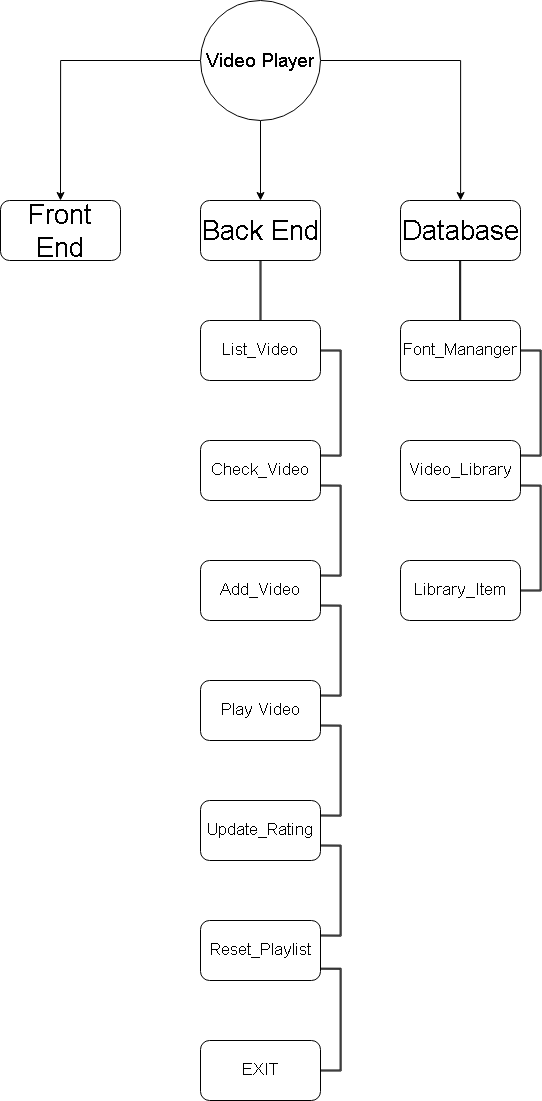

The diagram above was exported from draw.io. Its source (the exported page's mxGraphModel, read from the mxfile embedded in the PNG):
<mxGraphModel dx="2333" dy="1160" grid="1" gridSize="10" guides="1" tooltips="1" connect="1" arrows="1" fold="1" page="1" pageScale="1" pageWidth="827" pageHeight="1169" math="0" shadow="0">
  <root>
    <mxCell id="0" />
    <mxCell id="1" parent="0" />
    <mxCell id="Xph9T_Y_xDstDuEijtqM-5" style="edgeStyle=orthogonalEdgeStyle;rounded=0;orthogonalLoop=1;jettySize=auto;html=1;exitX=0;exitY=0.5;exitDx=0;exitDy=0;entryX=0.5;entryY=0;entryDx=0;entryDy=0;" parent="1" source="Xph9T_Y_xDstDuEijtqM-1" target="Xph9T_Y_xDstDuEijtqM-3" edge="1">
      <mxGeometry relative="1" as="geometry" />
    </mxCell>
    <mxCell id="Xph9T_Y_xDstDuEijtqM-6" style="edgeStyle=orthogonalEdgeStyle;rounded=0;orthogonalLoop=1;jettySize=auto;html=1;exitX=0.5;exitY=1;exitDx=0;exitDy=0;entryX=0.5;entryY=0;entryDx=0;entryDy=0;" parent="1" source="Xph9T_Y_xDstDuEijtqM-1" target="Xph9T_Y_xDstDuEijtqM-2" edge="1">
      <mxGeometry relative="1" as="geometry" />
    </mxCell>
    <mxCell id="Xph9T_Y_xDstDuEijtqM-7" style="edgeStyle=orthogonalEdgeStyle;rounded=0;orthogonalLoop=1;jettySize=auto;html=1;exitX=1;exitY=0.5;exitDx=0;exitDy=0;" parent="1" source="Xph9T_Y_xDstDuEijtqM-1" target="Xph9T_Y_xDstDuEijtqM-4" edge="1">
      <mxGeometry relative="1" as="geometry" />
    </mxCell>
    <mxCell id="Xph9T_Y_xDstDuEijtqM-1" value="&lt;font style=&quot;vertical-align: inherit; font-size: 19px;&quot;&gt;&lt;font style=&quot;vertical-align: inherit; font-size: 19px;&quot;&gt;&lt;font style=&quot;vertical-align: inherit; font-size: 19px;&quot;&gt;&lt;font style=&quot;vertical-align: inherit; font-size: 19px;&quot;&gt;Video Player&lt;/font&gt;&lt;/font&gt;&lt;/font&gt;&lt;/font&gt;" style="ellipse;whiteSpace=wrap;html=1;aspect=fixed;" parent="1" vertex="1">
      <mxGeometry x="360" y="40" width="120" height="120" as="geometry" />
    </mxCell>
    <mxCell id="Xph9T_Y_xDstDuEijtqM-2" value="Back End" style="rounded=1;whiteSpace=wrap;html=1;fontSize=27;" parent="1" vertex="1">
      <mxGeometry x="360" y="240" width="120" height="60" as="geometry" />
    </mxCell>
    <mxCell id="Xph9T_Y_xDstDuEijtqM-3" value="Front End" style="rounded=1;whiteSpace=wrap;html=1;fontSize=27;" parent="1" vertex="1">
      <mxGeometry x="160" y="240" width="120" height="60" as="geometry" />
    </mxCell>
    <mxCell id="Xph9T_Y_xDstDuEijtqM-4" value="Database" style="rounded=1;whiteSpace=wrap;html=1;fontSize=27;" parent="1" vertex="1">
      <mxGeometry x="560" y="240" width="120" height="60" as="geometry" />
    </mxCell>
    <mxCell id="HI1dLzew08WlSXnMV7zF-9" value="Library_Item" style="rounded=1;whiteSpace=wrap;html=1;fontSize=17;" vertex="1" parent="1">
      <mxGeometry x="560" y="600" width="120" height="60" as="geometry" />
    </mxCell>
    <mxCell id="HI1dLzew08WlSXnMV7zF-10" value="Video_Library" style="rounded=1;whiteSpace=wrap;html=1;fontSize=17;" vertex="1" parent="1">
      <mxGeometry x="560" y="480" width="120" height="60" as="geometry" />
    </mxCell>
    <mxCell id="HI1dLzew08WlSXnMV7zF-19" style="edgeStyle=orthogonalEdgeStyle;rounded=0;orthogonalLoop=1;jettySize=auto;html=1;exitX=1;exitY=0.5;exitDx=0;exitDy=0;entryX=1;entryY=0.25;entryDx=0;entryDy=0;shape=link;width=1;fontSize=17;" edge="1" parent="1" source="HI1dLzew08WlSXnMV7zF-11" target="HI1dLzew08WlSXnMV7zF-10">
      <mxGeometry relative="1" as="geometry" />
    </mxCell>
    <mxCell id="HI1dLzew08WlSXnMV7zF-11" value="Font_Mananger" style="rounded=1;whiteSpace=wrap;html=1;fontSize=17;" vertex="1" parent="1">
      <mxGeometry x="560" y="360" width="120" height="60" as="geometry" />
    </mxCell>
    <mxCell id="HI1dLzew08WlSXnMV7zF-12" value="EXIT" style="rounded=1;whiteSpace=wrap;html=1;fontSize=17;" vertex="1" parent="1">
      <mxGeometry x="360" y="1080" width="120" height="60" as="geometry" />
    </mxCell>
    <mxCell id="HI1dLzew08WlSXnMV7zF-13" value="Reset_Playlist" style="rounded=1;whiteSpace=wrap;html=1;fontSize=17;" vertex="1" parent="1">
      <mxGeometry x="360" y="960" width="120" height="60" as="geometry" />
    </mxCell>
    <mxCell id="HI1dLzew08WlSXnMV7zF-14" value="Update_Rating" style="rounded=1;whiteSpace=wrap;html=1;fontSize=17;" vertex="1" parent="1">
      <mxGeometry x="360" y="840" width="120" height="60" as="geometry" />
    </mxCell>
    <mxCell id="HI1dLzew08WlSXnMV7zF-15" value="Play Video" style="rounded=1;whiteSpace=wrap;html=1;fontSize=17;" vertex="1" parent="1">
      <mxGeometry x="360" y="720" width="120" height="60" as="geometry" />
    </mxCell>
    <mxCell id="HI1dLzew08WlSXnMV7zF-16" value="Add_Video" style="rounded=1;whiteSpace=wrap;html=1;fontSize=17;" vertex="1" parent="1">
      <mxGeometry x="360" y="600" width="120" height="60" as="geometry" />
    </mxCell>
    <mxCell id="HI1dLzew08WlSXnMV7zF-17" value="Check_Video" style="rounded=1;whiteSpace=wrap;html=1;fontSize=17;" vertex="1" parent="1">
      <mxGeometry x="360" y="480" width="120" height="60" as="geometry" />
    </mxCell>
    <mxCell id="HI1dLzew08WlSXnMV7zF-18" value="List_Video" style="rounded=1;whiteSpace=wrap;html=1;fontSize=17;" vertex="1" parent="1">
      <mxGeometry x="360" y="360" width="120" height="60" as="geometry" />
    </mxCell>
    <mxCell id="HI1dLzew08WlSXnMV7zF-21" style="edgeStyle=orthogonalEdgeStyle;rounded=0;orthogonalLoop=1;jettySize=auto;html=1;entryX=1;entryY=0.5;entryDx=0;entryDy=0;shape=link;width=1;exitX=1;exitY=0.75;exitDx=0;exitDy=0;fontSize=17;" edge="1" parent="1" source="HI1dLzew08WlSXnMV7zF-10" target="HI1dLzew08WlSXnMV7zF-9">
      <mxGeometry relative="1" as="geometry">
        <mxPoint x="770" y="630" as="sourcePoint" />
        <mxPoint x="710" y="637" as="targetPoint" />
      </mxGeometry>
    </mxCell>
    <mxCell id="HI1dLzew08WlSXnMV7zF-22" style="edgeStyle=orthogonalEdgeStyle;rounded=0;orthogonalLoop=1;jettySize=auto;html=1;exitX=1;exitY=0.5;exitDx=0;exitDy=0;entryX=1;entryY=0.25;entryDx=0;entryDy=0;shape=link;width=1;fontSize=17;" edge="1" parent="1" source="HI1dLzew08WlSXnMV7zF-18" target="HI1dLzew08WlSXnMV7zF-17">
      <mxGeometry relative="1" as="geometry">
        <mxPoint x="500" y="390" as="sourcePoint" />
        <mxPoint x="500" y="495" as="targetPoint" />
      </mxGeometry>
    </mxCell>
    <mxCell id="HI1dLzew08WlSXnMV7zF-23" style="edgeStyle=orthogonalEdgeStyle;rounded=0;orthogonalLoop=1;jettySize=auto;html=1;exitX=1;exitY=0.75;exitDx=0;exitDy=0;entryX=1;entryY=0.25;entryDx=0;entryDy=0;shape=link;width=1;fontSize=17;" edge="1" parent="1" source="HI1dLzew08WlSXnMV7zF-17" target="HI1dLzew08WlSXnMV7zF-16">
      <mxGeometry relative="1" as="geometry">
        <mxPoint x="490" y="400" as="sourcePoint" />
        <mxPoint x="490" y="505" as="targetPoint" />
      </mxGeometry>
    </mxCell>
    <mxCell id="HI1dLzew08WlSXnMV7zF-24" style="edgeStyle=orthogonalEdgeStyle;rounded=0;orthogonalLoop=1;jettySize=auto;html=1;exitX=1;exitY=0.75;exitDx=0;exitDy=0;entryX=1;entryY=0.25;entryDx=0;entryDy=0;shape=link;width=1;fontSize=17;" edge="1" parent="1" source="HI1dLzew08WlSXnMV7zF-16" target="HI1dLzew08WlSXnMV7zF-15">
      <mxGeometry relative="1" as="geometry">
        <mxPoint x="490" y="535" as="sourcePoint" />
        <mxPoint x="490" y="625" as="targetPoint" />
      </mxGeometry>
    </mxCell>
    <mxCell id="HI1dLzew08WlSXnMV7zF-25" style="edgeStyle=orthogonalEdgeStyle;rounded=0;orthogonalLoop=1;jettySize=auto;html=1;exitX=1;exitY=0.75;exitDx=0;exitDy=0;entryX=1;entryY=0.25;entryDx=0;entryDy=0;shape=link;width=1;fontSize=17;" edge="1" parent="1" source="HI1dLzew08WlSXnMV7zF-15" target="HI1dLzew08WlSXnMV7zF-14">
      <mxGeometry relative="1" as="geometry">
        <mxPoint x="490" y="655" as="sourcePoint" />
        <mxPoint x="490" y="745" as="targetPoint" />
      </mxGeometry>
    </mxCell>
    <mxCell id="HI1dLzew08WlSXnMV7zF-26" style="edgeStyle=orthogonalEdgeStyle;rounded=0;orthogonalLoop=1;jettySize=auto;html=1;exitX=1;exitY=0.75;exitDx=0;exitDy=0;entryX=1;entryY=0.25;entryDx=0;entryDy=0;shape=link;width=1;fontSize=17;" edge="1" parent="1" source="HI1dLzew08WlSXnMV7zF-14" target="HI1dLzew08WlSXnMV7zF-13">
      <mxGeometry relative="1" as="geometry">
        <mxPoint x="490" y="775" as="sourcePoint" />
        <mxPoint x="490" y="865" as="targetPoint" />
      </mxGeometry>
    </mxCell>
    <mxCell id="HI1dLzew08WlSXnMV7zF-27" style="edgeStyle=orthogonalEdgeStyle;rounded=0;orthogonalLoop=1;jettySize=auto;html=1;exitX=1.002;exitY=0.803;exitDx=0;exitDy=0;entryX=1;entryY=0.5;entryDx=0;entryDy=0;shape=link;width=1;exitPerimeter=0;fontSize=17;" edge="1" parent="1" source="HI1dLzew08WlSXnMV7zF-13" target="HI1dLzew08WlSXnMV7zF-12">
      <mxGeometry relative="1" as="geometry">
        <mxPoint x="490" y="895" as="sourcePoint" />
        <mxPoint x="490" y="985" as="targetPoint" />
      </mxGeometry>
    </mxCell>
    <mxCell id="HI1dLzew08WlSXnMV7zF-28" style="edgeStyle=orthogonalEdgeStyle;rounded=0;orthogonalLoop=1;jettySize=auto;html=1;exitX=0.5;exitY=0;exitDx=0;exitDy=0;entryX=0.5;entryY=1;entryDx=0;entryDy=0;shape=link;width=1;" edge="1" parent="1" source="HI1dLzew08WlSXnMV7zF-18" target="Xph9T_Y_xDstDuEijtqM-2">
      <mxGeometry relative="1" as="geometry">
        <mxPoint x="490" y="400" as="sourcePoint" />
        <mxPoint x="490" y="505" as="targetPoint" />
      </mxGeometry>
    </mxCell>
    <mxCell id="HI1dLzew08WlSXnMV7zF-29" style="edgeStyle=orthogonalEdgeStyle;rounded=0;orthogonalLoop=1;jettySize=auto;html=1;exitX=0.5;exitY=0;exitDx=0;exitDy=0;entryX=0.5;entryY=1;entryDx=0;entryDy=0;shape=link;width=1;" edge="1" parent="1">
      <mxGeometry relative="1" as="geometry">
        <mxPoint x="619.67" y="360" as="sourcePoint" />
        <mxPoint x="619.67" y="300" as="targetPoint" />
      </mxGeometry>
    </mxCell>
  </root>
</mxGraphModel>